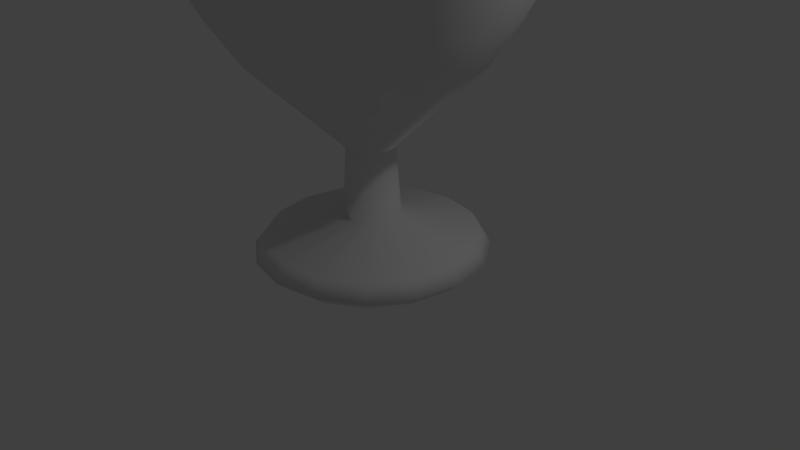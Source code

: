 # Source: graal.blend  (saved by Blender 2.70.0; exported with 4.5.12 LTS)
import bpy
from mathutils import Matrix  # noqa: F401  (used for matrix-valued properties, if any)

bpy.ops.wm.read_factory_settings(use_empty=True)
scene = bpy.context.scene
scene.name = 'Scene'

# ---- collections
col_collection_1 = bpy.data.collections.new('Collection 1'); scene.collection.children.link(col_collection_1)

# ---- world
world_world = bpy.data.worlds.new('World'); scene.world = world_world
world_world.color = (0.05088, 0.05088, 0.05088)
world_world.use_sun_shadow = False
world_world.sun_shadow_jitter_overblur = 0.0
world_world.cycles.sampling_method = 'MANUAL'
world_world.cycles.sample_map_resolution = 256

# ---- cameras
cam_camera = bpy.data.cameras.new('Camera')
cam_camera.clip_end = 100.0
cam_camera.lens = 35.0
cam_camera.sensor_width = 32.0
cam_camera.sensor_height = 18.0
cam_camera.ortho_scale = 7.314
cam_camera.dof.focus_distance = 0.0
cam_camera.dof.aperture_fstop = 128.0

# ---- lights
light_lamp = bpy.data.lights.new('Lamp', 'POINT')
light_lamp.transmission_factor = 0.0
light_lamp.cutoff_distance = 30.0
light_lamp.energy = 100.0
light_lamp.shadow_buffer_clip_start = 1.001
light_lamp.shadow_soft_size = 0.1
light_lamp.shadow_maximum_resolution = 0.006
light_lamp.use_absolute_resolution = True
light_lamp.cycles.use_multiple_importance_sampling = False

# ---- meshes
me_circle = bpy.data.meshes.new('Circle')
me_circle.from_pydata([(1.764e-08, 1.306, 0.0), (-0.4999, 1.207, 0.0), (-0.9237, 0.9237, 0.0), (-1.207, 0.4999, 0.0), (-1.306, -5.378e-08, 0.0), (-1.207, -0.4999, 0.0), (-0.9237, -0.9237, 0.0), (-0.4999, -1.207, 0.0), (-1.796e-07, -1.306, 0.0), (0.4999, -1.207, 0.0), (0.9237, -0.9237, 0.0), (1.207, -0.4999, 0.0), (1.306, 1.89e-08, 0.0), (1.207, 0.4999, 0.0), (0.9237, 0.9237, 0.0), (0.4999, 1.207, 0.0), (2.525e-08, 1.511, 0.1716), (-0.5781, 1.396, 0.1716), (-1.068, 1.068, 0.1716), (-1.396, 0.5781, 0.1716), (-1.511, -6.499e-08, 0.1716), (-1.396, -0.5781, 0.1716), (-1.068, -1.068, 0.1716), (-0.5781, -1.396, 0.1716), (-2.028e-07, -1.511, 0.1716), (0.5781, -1.396, 0.1716), (1.068, -1.068, 0.1716), (1.396, -0.5781, 0.1716), (1.511, 1.905e-08, 0.1716), (1.396, 0.5781, 0.1716), (1.068, 1.068, 0.1716), (0.5781, 1.396, 0.1716), (1.852e-08, 1.362, 0.3644), (-0.5212, 1.258, 0.3644), (-0.9631, 0.9631, 0.3644), (-1.258, 0.5212, 0.3644), (-1.362, -1.06e-07, 0.3644), (-1.258, -0.5212, 0.3644), (-0.9631, -0.9631, 0.3644), (-0.5212, -1.258, 0.3644), (-1.871e-07, -1.362, 0.3644), (0.5212, -1.258, 0.3644), (0.9631, -0.9631, 0.3644), (1.258, -0.5212, 0.3644), (1.362, -3.018e-08, 0.3644), (1.258, 0.5212, 0.3644), (0.9631, 0.9631, 0.3644), (0.5212, 1.258, 0.3644), (1.545e-07, 2.844, 7.441), (-1.088, 2.627, 7.441), (-2.011, 2.011, 7.441), (-2.627, 1.088, 7.441), (-2.844, -1.825e-07, 7.441), (-2.627, -1.088, 7.441), (-2.011, -2.011, 7.441), (-1.088, -2.627, 7.441), (-2.749e-07, -2.844, 7.441), (1.088, -2.627, 7.441), (2.011, -2.011, 7.441), (2.627, -1.088, 7.441), (2.844, -2.427e-08, 7.441), (2.627, 1.088, 7.441), (2.011, 2.011, 7.441), (1.088, 2.627, 7.441), (-0.3657, -5.758e-08, 0.6074), (-0.3378, -0.1399, 0.6074), (0.1399, 0.3378, 0.6074), (-6.425e-08, 0.3657, 0.6074), (-0.2586, 0.2586, 0.6074), (-0.3378, 0.1399, 0.6074), (0.3378, 0.1399, 0.6074), (0.2586, 0.2586, 0.6074), (-0.1399, 0.3378, 0.6074), (0.3378, -0.1399, 0.6074), (0.3657, -3.724e-08, 0.6074), (0.1399, -0.3378, 0.6074), (0.2586, -0.2586, 0.6074), (-0.1399, -0.3378, 0.6074), (-1.195e-07, -0.3657, 0.6074), (-0.2586, -0.2586, 0.6074), (-0.2829, -0.1172, 1.504), (-6.912e-08, 0.3062, 1.504), (-0.2829, 0.1172, 1.504), (0.2165, 0.2165, 1.504), (-0.1172, 0.2829, 1.504), (0.3062, -3.631e-08, 1.504), (0.2165, -0.2165, 1.504), (-1.154e-07, -0.3062, 1.504), (-0.2165, -0.2165, 1.504), (-0.3062, -5.335e-08, 1.504), (0.1172, 0.2829, 1.504), (-0.2165, 0.2165, 1.504), (0.2829, 0.1172, 1.504), (0.2829, -0.1172, 1.504), (0.1172, -0.2829, 1.504), (-0.1172, -0.2829, 1.504), (-1.338, -0.5542, 2.611), (1.114e-08, 1.448, 2.611), (-1.338, 0.5542, 2.611), (1.024, 1.024, 2.611), (-0.5542, 1.338, 2.611), (1.448, -2.878e-08, 2.611), (1.024, -1.024, 2.611), (-2.075e-07, -1.448, 2.611), (-1.024, -1.024, 2.611), (-1.448, -1.093e-07, 2.611), (0.5542, 1.338, 2.611), (-1.024, 1.024, 2.611), (1.338, 0.5542, 2.611), (1.338, -0.5542, 2.611), (0.5542, -1.338, 2.611), (-0.5542, -1.338, 2.611), (-2.021, -0.8371, 3.82), (6.22e-08, 2.187, 3.82), (-2.021, 0.8371, 3.82), (1.547, 1.547, 3.82), (-0.8371, 2.021, 3.82), (2.187, -1.884e-08, 3.82), (1.547, -1.547, 3.82), (-2.681e-07, -2.187, 3.82), (-1.547, -1.547, 3.82), (-2.187, -1.405e-07, 3.82), (0.8371, 2.021, 3.82), (-1.547, 1.547, 3.82), (2.021, 0.8371, 3.82), (2.021, -0.8371, 3.82), (0.8371, -2.021, 3.82), (-0.8371, -2.021, 3.82), (-2.613, -1.082, 5.631), (1.22e-07, 2.828, 5.631), (-2.613, 1.082, 5.631), (2.0, 2.0, 5.631), (-1.082, 2.613, 5.631), (2.828, -1.89e-08, 5.631), (2.0, -2.0, 5.631), (-3.051e-07, -2.828, 5.631), (-2.0, -2.0, 5.631), (-2.828, -1.763e-07, 5.631), (1.082, 2.613, 5.631), (-2.0, 2.0, 5.631), (2.613, 1.082, 5.631), (2.613, -1.082, 5.631), (1.082, -2.613, 5.631), (-1.082, -2.613, 5.631), (-2.398, -0.9933, 4.706), (9.694e-08, 2.595, 4.706), (-2.398, 0.9933, 4.706), (1.835, 1.835, 4.706), (-0.9933, 2.398, 4.706), (2.595, -1.857e-08, 4.706), (1.835, -1.835, 4.706), (-2.95e-07, -2.595, 4.706), (-1.835, -1.835, 4.706), (-2.595, -1.63e-07, 4.706), (0.9933, 2.398, 4.706), (-1.835, 1.835, 4.706), (2.398, 0.9933, 4.706), (2.398, -0.9933, 4.706), (0.9933, -2.398, 4.706), (-0.9933, -2.398, 4.706), (-1.687, -0.6988, 3.166), (4.251e-08, 1.826, 3.166), (-1.687, 0.6988, 3.166), (1.291, 1.291, 3.166), (-0.6988, 1.687, 3.166), (1.826, -2.762e-08, 3.166), (1.291, -1.291, 3.166), (-2.332e-07, -1.826, 3.166), (-1.291, -1.291, 3.166), (-1.826, -1.292e-07, 3.166), (0.6988, 1.687, 3.166), (-1.291, 1.291, 3.166), (1.687, 0.6988, 3.166), (1.687, -0.6988, 3.166), (0.6988, -1.687, 3.166), (-0.6988, -1.687, 3.166), (1.545e-07, 2.644, 7.443), (-1.012, 2.443, 7.443), (-1.87, 1.87, 7.443), (-2.443, 1.012, 7.443), (-2.644, -1.825e-07, 7.443), (-2.443, -1.012, 7.443), (-1.87, -1.87, 7.443), (-1.012, -2.443, 7.443), (-2.749e-07, -2.644, 7.443), (1.012, -2.443, 7.443), (1.87, -1.87, 7.443), (2.443, -1.012, 7.443), (2.644, -2.427e-08, 7.443), (2.443, 1.012, 7.443), (1.87, 1.87, 7.443), (1.012, 2.443, 7.443), (-9.825e-08, -2.794e-08, 1.579), (-1.195, -0.4952, 2.739), (1.114e-08, 1.294, 2.739), (-1.195, 0.4952, 2.739), (0.915, 0.915, 2.739), (-0.4952, 1.195, 2.739), (1.294, -2.878e-08, 2.739), (0.915, -0.915, 2.739), (-2.075e-07, -1.294, 2.739), (-0.915, -0.915, 2.739), (-1.294, -1.093e-07, 2.739), (0.4952, 1.196, 2.739), (-0.915, 0.915, 2.739), (1.195, 0.4952, 2.739), (1.195, -0.4952, 2.739), (0.4952, -1.195, 2.739), (-0.4952, -1.195, 2.739), (-1.851, -0.7668, 3.911), (6.22e-08, 2.004, 3.911), (-1.851, 0.7668, 3.911), (1.417, 1.417, 3.911), (-0.7668, 1.851, 3.911), (2.004, -1.884e-08, 3.911), (1.417, -1.417, 3.911), (-2.681e-07, -2.004, 3.911), (-1.417, -1.417, 3.911), (-2.004, -1.405e-07, 3.911), (0.7667, 1.851, 3.911), (-1.417, 1.417, 3.911), (1.851, 0.7668, 3.911), (1.851, -0.7668, 3.911), (0.7667, -1.851, 3.911), (-0.7668, -1.851, 3.911), (-2.43, -1.006, 5.656), (1.22e-07, 2.63, 5.656), (-2.43, 1.006, 5.656), (1.86, 1.86, 5.656), (-1.006, 2.43, 5.656), (2.63, -1.89e-08, 5.656), (1.86, -1.86, 5.656), (-3.051e-07, -2.63, 5.656), (-1.86, -1.86, 5.656), (-2.63, -1.763e-07, 5.656), (1.006, 2.43, 5.656), (-1.86, 1.86, 5.656), (2.43, 1.006, 5.656), (2.43, -1.006, 5.656), (1.006, -2.43, 5.656), (-1.006, -2.43, 5.656), (-2.225, -0.9216, 4.776), (9.694e-08, 2.408, 4.776), (-2.225, 0.9216, 4.776), (1.703, 1.703, 4.776), (-0.9216, 2.225, 4.776), (2.408, -1.857e-08, 4.776), (1.703, -1.703, 4.776), (-2.95e-07, -2.408, 4.776), (-1.703, -1.703, 4.776), (-2.408, -1.63e-07, 4.776), (0.9216, 2.225, 4.776), (-1.703, 1.703, 4.776), (2.225, 0.9216, 4.776), (2.225, -0.9216, 4.776), (0.9216, -2.225, 4.776), (-0.9216, -2.225, 4.776), (-1.526, -0.6321, 3.264), (4.251e-08, 1.652, 3.264), (-1.526, 0.6321, 3.264), (1.168, 1.168, 3.264), (-0.6321, 1.526, 3.264), (1.652, -2.762e-08, 3.264), (1.168, -1.168, 3.264), (-2.332e-07, -1.652, 3.264), (-1.168, -1.168, 3.264), (-1.652, -1.292e-07, 3.264), (0.6321, 1.526, 3.264), (-1.168, 1.168, 3.264), (1.526, 0.6321, 3.264), (1.526, -0.6321, 3.264), (0.6321, -1.526, 3.264), (-0.6321, -1.526, 3.264), (-2.621, -1.086, 6.674), (1.407e-07, 2.837, 6.674), (-2.621, 1.086, 6.674), (2.006, 2.006, 6.674), (-1.086, 2.621, 6.674), (2.837, -2.199e-08, 6.674), (2.006, -2.006, 6.674), (-2.877e-07, -2.837, 6.674), (-2.006, -2.006, 6.674), (-2.837, -1.799e-07, 6.674), (1.086, 2.621, 6.674), (-2.006, 2.006, 6.674), (2.621, 1.086, 6.674), (2.621, -1.086, 6.674), (1.086, -2.621, 6.674), (-1.086, -2.621, 6.674), (1.583e-07, 2.964, 7.458), (-1.134, 2.739, 7.458), (-2.096, 2.096, 7.458), (-2.739, 1.134, 7.458), (-2.964, -1.909e-07, 7.458), (-2.739, -1.134, 7.458), (-2.096, -2.096, 7.458), (-1.134, -2.739, 7.458), (-2.893e-07, -2.964, 7.458), (1.134, -2.739, 7.458), (2.096, -2.096, 7.458), (2.739, -1.134, 7.458), (2.964, -2.593e-08, 7.458), (2.739, 1.134, 7.458), (2.096, 2.096, 7.458), (1.134, 2.739, 7.458), (-2.732, -1.132, 6.658), (1.44e-07, 2.957, 6.658), (-2.732, 1.132, 6.658), (2.091, 2.091, 6.658), (-1.132, 2.732, 6.658), (2.957, -2.355e-08, 6.658), (2.091, -2.091, 6.658), (-3.026e-07, -2.957, 6.658), (-2.091, -2.091, 6.658), (-2.957, -1.881e-07, 6.658), (1.132, 2.732, 6.658), (-2.091, 2.091, 6.658), (2.732, 1.132, 6.658), (2.732, -1.132, 6.658), (1.132, -2.732, 6.658), (-1.132, -2.732, 6.658), (-3.19, -0.2486, 6.795), (-3.043, -0.9912, 6.795), (-3.047, -0.993, 7.32), (-3.195, -0.2486, 7.32), (-2.432, 2.08, 6.795), (-2.852, 1.451, 6.795), (-2.857, 1.452, 7.32), (-2.435, 2.083, 7.32), (-0.2486, 3.19, 6.795), (-0.9912, 3.043, 6.795), (-0.993, 3.047, 7.32), (-0.2486, 3.195, 7.32), (2.08, 2.432, 6.795), (1.451, 2.852, 6.795), (1.452, 2.857, 7.32), (2.083, 2.435, 7.32), (3.19, 0.2486, 6.795), (3.043, 0.9912, 6.795), (3.047, 0.993, 7.32), (3.195, 0.2486, 7.32), (2.432, -2.08, 6.795), (2.852, -1.451, 6.795), (2.857, -1.452, 7.32), (2.435, -2.083, 7.32), (0.2486, -3.19, 6.795), (0.9912, -3.043, 6.795), (0.993, -3.047, 7.32), (0.2486, -3.195, 7.32), (-2.08, -2.432, 6.795), (-1.451, -2.852, 6.795), (-1.452, -2.857, 7.32), (-2.083, -2.435, 7.32)], [], [(8, 9, 25, 24), (6, 7, 23, 22), (4, 5, 21, 20), (15, 0, 16, 31), (2, 3, 19, 18), (13, 14, 30, 29), (0, 1, 17, 16), (11, 12, 28, 27), (9, 10, 26, 25), (7, 8, 24, 23), (5, 6, 22, 21), (3, 4, 20, 19), (14, 15, 31, 30), (1, 2, 18, 17), (12, 13, 29, 28), (10, 11, 27, 26), (19, 20, 36, 35), (30, 31, 47, 46), (17, 18, 34, 33), (28, 29, 45, 44), (26, 27, 43, 42), (24, 25, 41, 40), (22, 23, 39, 38), (20, 21, 37, 36), (31, 16, 32, 47), (18, 19, 35, 34), (29, 30, 46, 45), (16, 17, 33, 32), (27, 28, 44, 43), (25, 26, 42, 41), (23, 24, 40, 39), (21, 22, 38, 37), (55, 54, 295, 296), (276, 283, 315, 308), (57, 56, 297, 298), (283, 274, 306, 315), (278, 285, 317, 310), (59, 58, 299, 300), (285, 276, 308, 317), (280, 287, 319, 312), (61, 60, 301, 302), (50, 49, 290, 291), (286, 278, 310, 318), (63, 62, 303, 304), (52, 51, 292, 293), (288, 280, 312, 320), (54, 53, 294, 295), (275, 282, 314, 307), (36, 37, 65, 64), (47, 32, 67, 66), (34, 35, 69, 68), (45, 46, 71, 70), (32, 33, 72, 67), (43, 44, 74, 73), (41, 42, 76, 75), (39, 40, 78, 77), (37, 38, 79, 65), (35, 36, 64, 69), (46, 47, 66, 71), (33, 34, 68, 72), (44, 45, 70, 74), (42, 43, 73, 76), (40, 41, 75, 78), (38, 39, 77, 79), (64, 65, 80, 89), (66, 67, 81, 90), (68, 69, 82, 91), (70, 71, 83, 92), (67, 72, 84, 81), (73, 74, 85, 93), (75, 76, 86, 94), (77, 78, 87, 95), (65, 79, 88, 80), (69, 64, 89, 82), (71, 66, 90, 83), (72, 68, 91, 84), (74, 70, 92, 85), (76, 73, 93, 86), (78, 75, 94, 87), (79, 77, 95, 88), (89, 80, 96, 105), (90, 81, 97, 106), (91, 82, 98, 107), (92, 83, 99, 108), (81, 84, 100, 97), (93, 85, 101, 109), (94, 86, 102, 110), (95, 87, 103, 111), (80, 88, 104, 96), (82, 89, 105, 98), (83, 90, 106, 99), (84, 91, 107, 100), (85, 92, 108, 101), (86, 93, 109, 102), (87, 94, 110, 103), (88, 95, 111, 104), (169, 160, 112, 121), (170, 161, 113, 122), (171, 162, 114, 123), (172, 163, 115, 124), (161, 164, 116, 113), (173, 165, 117, 125), (174, 166, 118, 126), (175, 167, 119, 127), (160, 168, 120, 112), (162, 169, 121, 114), (163, 170, 122, 115), (164, 171, 123, 116), (165, 172, 124, 117), (166, 173, 125, 118), (167, 174, 126, 119), (168, 175, 127, 120), (153, 144, 128, 137), (154, 145, 129, 138), (155, 146, 130, 139), (156, 147, 131, 140), (145, 148, 132, 129), (157, 149, 133, 141), (158, 150, 134, 142), (159, 151, 135, 143), (144, 152, 136, 128), (146, 153, 137, 130), (147, 154, 138, 131), (148, 155, 139, 132), (149, 156, 140, 133), (150, 157, 141, 134), (151, 158, 142, 135), (152, 159, 143, 136), (121, 112, 144, 153), (122, 113, 145, 154), (123, 114, 146, 155), (124, 115, 147, 156), (113, 116, 148, 145), (125, 117, 149, 157), (126, 118, 150, 158), (127, 119, 151, 159), (112, 120, 152, 144), (114, 121, 153, 146), (115, 122, 154, 147), (116, 123, 155, 148), (117, 124, 156, 149), (118, 125, 157, 150), (119, 126, 158, 151), (120, 127, 159, 152), (105, 96, 160, 169), (106, 97, 161, 170), (107, 98, 162, 171), (108, 99, 163, 172), (97, 100, 164, 161), (109, 101, 165, 173), (110, 102, 166, 174), (111, 103, 167, 175), (96, 104, 168, 160), (98, 105, 169, 162), (99, 106, 170, 163), (100, 107, 171, 164), (101, 108, 172, 165), (102, 109, 173, 166), (103, 110, 174, 167), (104, 111, 175, 168), (180, 181, 225, 234), (191, 176, 226, 235), (178, 179, 227, 236), (189, 190, 228, 237), (176, 177, 229, 226), (187, 188, 230, 238), (185, 186, 231, 239), (183, 184, 232, 240), (181, 182, 233, 225), (179, 180, 234, 227), (190, 191, 235, 228), (177, 178, 236, 229), (188, 189, 237, 230), (186, 187, 238, 231), (184, 185, 239, 232), (182, 183, 240, 233), (218, 209, 257, 266), (219, 210, 258, 267), (220, 211, 259, 268), (221, 212, 260, 269), (210, 213, 261, 258), (222, 214, 262, 270), (223, 215, 263, 271), (224, 216, 264, 272), (209, 217, 265, 257), (211, 218, 266, 259), (212, 219, 267, 260), (213, 220, 268, 261), (214, 221, 269, 262), (215, 222, 270, 263), (216, 223, 271, 264), (217, 224, 272, 265), (234, 225, 241, 250), (235, 226, 242, 251), (236, 227, 243, 252), (237, 228, 244, 253), (226, 229, 245, 242), (238, 230, 246, 254), (239, 231, 247, 255), (240, 232, 248, 256), (225, 233, 249, 241), (227, 234, 250, 243), (228, 235, 251, 244), (229, 236, 252, 245), (230, 237, 253, 246), (231, 238, 254, 247), (232, 239, 255, 248), (233, 240, 256, 249), (250, 241, 209, 218), (251, 242, 210, 219), (252, 243, 211, 220), (253, 244, 212, 221), (242, 245, 213, 210), (254, 246, 214, 222), (255, 247, 215, 223), (256, 248, 216, 224), (241, 249, 217, 209), (243, 250, 218, 211), (244, 251, 219, 212), (245, 252, 220, 213), (246, 253, 221, 214), (247, 254, 222, 215), (248, 255, 223, 216), (249, 256, 224, 217), (266, 257, 193, 202), (267, 258, 194, 203), (268, 259, 195, 204), (269, 260, 196, 205), (258, 261, 197, 194), (270, 262, 198, 206), (271, 263, 199, 207), (272, 264, 200, 208), (257, 265, 201, 193), (259, 266, 202, 195), (260, 267, 203, 196), (261, 268, 204, 197), (262, 269, 205, 198), (263, 270, 206, 199), (264, 271, 207, 200), (265, 272, 208, 201), (48, 49, 177, 176), (49, 50, 178, 177), (50, 51, 179, 178), (51, 52, 180, 179), (52, 53, 181, 180), (53, 54, 182, 181), (54, 55, 183, 182), (55, 56, 184, 183), (56, 57, 185, 184), (57, 58, 186, 185), (58, 59, 187, 186), (59, 60, 188, 187), (60, 61, 189, 188), (61, 62, 190, 189), (62, 63, 191, 190), (63, 48, 176, 191), (1, 0, 15, 14, 13, 12, 11, 10, 9, 8, 7, 6, 5, 4, 3, 2), (202, 193, 192), (203, 194, 192), (204, 195, 192), (205, 196, 192), (194, 197, 192), (206, 198, 192), (207, 199, 192), (208, 200, 192), (193, 201, 192), (195, 202, 192), (196, 203, 192), (197, 204, 192), (198, 205, 192), (199, 206, 192), (200, 207, 192), (201, 208, 192), (137, 128, 273, 282), (138, 129, 274, 283), (139, 130, 275, 284), (140, 131, 276, 285), (129, 132, 277, 274), (141, 133, 278, 286), (142, 134, 279, 287), (143, 135, 280, 288), (128, 136, 281, 273), (130, 137, 282, 275), (131, 138, 283, 276), (132, 139, 284, 277), (133, 140, 285, 278), (134, 141, 286, 279), (135, 142, 287, 280), (136, 143, 288, 281), (315, 306, 289, 304), (317, 308, 303, 302), (318, 310, 301, 300), (319, 311, 299, 298), (320, 312, 297, 296), (305, 313, 295, 294), (307, 314, 293, 292), (309, 316, 291, 290), (273, 281, 313, 305), (53, 52, 293, 294), (48, 63, 304, 289), (287, 279, 311, 319), (51, 50, 291, 292), (62, 61, 302, 303), (281, 288, 320, 313), (274, 277, 309, 306), (49, 48, 289, 290), (60, 59, 300, 301), (279, 286, 318, 311), (284, 275, 307, 316), (58, 57, 298, 299), (277, 284, 316, 309), (282, 273, 305, 314), (56, 55, 296, 297), (321, 322, 323, 324), (305, 322, 321, 314), (294, 323, 322, 305), (293, 324, 323, 294), (314, 321, 324, 293), (325, 326, 327, 328), (307, 326, 325, 316), (292, 327, 326, 307), (291, 328, 327, 292), (316, 325, 328, 291), (329, 330, 331, 332), (309, 330, 329, 306), (290, 331, 330, 309), (289, 332, 331, 290), (306, 329, 332, 289), (333, 334, 335, 336), (315, 334, 333, 308), (304, 335, 334, 315), (303, 336, 335, 304), (308, 333, 336, 303), (337, 338, 339, 340), (317, 338, 337, 310), (302, 339, 338, 317), (301, 340, 339, 302), (310, 337, 340, 301), (341, 342, 343, 344), (318, 342, 341, 311), (300, 343, 342, 318), (299, 344, 343, 300), (311, 341, 344, 299), (345, 346, 347, 348), (319, 346, 345, 312), (298, 347, 346, 319), (297, 348, 347, 298), (312, 345, 348, 297), (349, 350, 351, 352), (320, 350, 349, 313), (296, 351, 350, 320), (295, 352, 351, 296), (313, 349, 352, 295)])
me_circle.polygons.foreach_set('use_smooth', [True] * 353)
_uv = me_circle.uv_layers.new(name='UVMap')
_uv.uv.foreach_set('vector', [0.1411, 0.05886, 0.1669, 0.04208, 0.1747, 0.05356, 0.1478, 0.07353, 0.428, 0.02564, 0.4467, 0.03626, 0.4408, 0.04568, 0.4232, 0.03474, 0.3911, 0.01116, 0.4094, 0.01738, 0.4058, 0.0264, 0.3884, 0.02012, 0.2991, 0.0001395, 0.3181, 0.0001394, 0.3179, 0.009394, 0.2995, 0.009672, 0.3548, 0.003338, 0.3729, 0.006588, 0.371, 0.01552, 0.3535, 0.0123, 0.2588, 0.004148, 0.2794, 0.001373, 0.2806, 0.01127, 0.2608, 0.01448, 0.3181, 0.0001394, 0.3366, 0.001216, 0.3359, 0.01028, 0.3179, 0.009394, 0.2143, 0.01648, 0.2371, 0.008957, 0.2404, 0.01973, 0.2191, 0.02761, 0.1669, 0.04208, 0.1908, 0.02744, 0.1973, 0.03875, 0.1747, 0.05356, 0.4467, 0.03626, 0.4665, 0.04893, 0.4608, 0.06047, 0.4408, 0.04568, 0.4094, 0.01738, 0.428, 0.02564, 0.4232, 0.03474, 0.4058, 0.0264, 0.3729, 0.006588, 0.3911, 0.01116, 0.3884, 0.02012, 0.371, 0.01552, 0.2794, 0.001373, 0.2991, 0.0001395, 0.2995, 0.009672, 0.2806, 0.01127, 0.3366, 0.001216, 0.3548, 0.003338, 0.3535, 0.0123, 0.3359, 0.01028, 0.2371, 0.008957, 0.2588, 0.004148, 0.2608, 0.01448, 0.2404, 0.01973, 0.1908, 0.02744, 0.2143, 0.01648, 0.2191, 0.02761, 0.1973, 0.03875, 0.371, 0.01552, 0.3884, 0.02012, 0.3861, 0.02781, 0.3694, 0.02325, 0.2806, 0.01127, 0.2995, 0.009672, 0.3001, 0.01792, 0.2818, 0.01977, 0.3359, 0.01028, 0.3535, 0.0123, 0.3525, 0.02009, 0.3354, 0.01817, 0.2404, 0.01973, 0.2608, 0.01448, 0.2629, 0.02325, 0.2435, 0.02875, 0.1973, 0.03875, 0.2191, 0.02761, 0.2236, 0.03682, 0.2033, 0.04807, 0.1478, 0.07353, 0.1747, 0.05356, 0.1826, 0.06335, 0.1588, 0.08526, 0.4232, 0.03474, 0.4408, 0.04568, 0.4355, 0.05325, 0.4191, 0.04237, 0.3884, 0.02012, 0.4058, 0.0264, 0.4026, 0.03406, 0.3861, 0.02781, 0.2995, 0.009672, 0.3179, 0.009394, 0.318, 0.01744, 0.3001, 0.01792, 0.3535, 0.0123, 0.371, 0.01552, 0.3694, 0.02325, 0.3525, 0.02009, 0.2608, 0.01448, 0.2806, 0.01127, 0.2818, 0.01977, 0.2629, 0.02325, 0.3179, 0.009394, 0.3359, 0.01028, 0.3354, 0.01817, 0.318, 0.01744, 0.2191, 0.02761, 0.2404, 0.01973, 0.2435, 0.02875, 0.2236, 0.03682, 0.1747, 0.05356, 0.1973, 0.03875, 0.2033, 0.04807, 0.1826, 0.06335, 0.4408, 0.04568, 0.4608, 0.06047, 0.4529, 0.06815, 0.4355, 0.05325, 0.4058, 0.0264, 0.4232, 0.03474, 0.4191, 0.04237, 0.4026, 0.03406, 0.631, 0.4613, 0.5872, 0.4751, 0.5858, 0.4705, 0.6297, 0.4564, 0.2583, 0.4787, 0.2957, 0.4827, 0.2954, 0.4866, 0.2578, 0.4826, 0.04661, 0.4599, 0.0007267, 0.4476, 0.001094, 0.4425, 0.04806, 0.4554, 0.2957, 0.4827, 0.3351, 0.4838, 0.3351, 0.4877, 0.2954, 0.4866, 0.1822, 0.4627, 0.2194, 0.4721, 0.2186, 0.4759, 0.1811, 0.4666, 0.1297, 0.4884, 0.08943, 0.4749, 0.09097, 0.4707, 0.131, 0.4842, 0.2194, 0.4721, 0.2583, 0.4787, 0.2578, 0.4826, 0.2186, 0.4759, 0.01907, 0.3987, 0.06195, 0.4191, 0.05997, 0.4235, 0.01614, 0.4027, 0.2115, 0.51, 0.1714, 0.5007, 0.1725, 0.4965, 0.2123, 0.5058, 0.4176, 0.5163, 0.3757, 0.5209, 0.3754, 0.5166, 0.4171, 0.512, 0.143, 0.4505, 0.1822, 0.4627, 0.1811, 0.4666, 0.1416, 0.4544, 0.2927, 0.521, 0.2527, 0.5166, 0.2534, 0.5124, 0.293, 0.5167, 0.5017, 0.5003, 0.4586, 0.5099, 0.4578, 0.5055, 0.5006, 0.4958, 0.6175, 0.4171, 0.6665, 0.3991, 0.6694, 0.4039, 0.6192, 0.4219, 0.5872, 0.4751, 0.5437, 0.4887, 0.5424, 0.4843, 0.5858, 0.4705, 0.451, 0.4705, 0.4916, 0.4603, 0.4928, 0.4643, 0.4518, 0.4746, 0.3861, 0.02781, 0.4026, 0.03406, 0.3766, 0.09555, 0.365, 0.09478, 0.3001, 0.01792, 0.318, 0.01744, 0.3155, 0.09666, 0.3027, 0.09824, 0.3525, 0.02009, 0.3694, 0.02325, 0.3531, 0.09455, 0.3408, 0.09481, 0.2629, 0.02325, 0.2818, 0.01977, 0.29, 0.1003, 0.2774, 0.1028, 0.318, 0.01744, 0.3354, 0.01817, 0.3282, 0.09552, 0.3155, 0.09666, 0.2236, 0.03682, 0.2435, 0.02875, 0.2652, 0.1059, 0.2534, 0.1096, 0.1826, 0.06335, 0.2033, 0.04807, 0.2424, 0.1139, 0.2323, 0.1189, 0.4355, 0.05325, 0.4529, 0.06815, 0.4072, 0.1028, 0.3979, 0.09926, 0.4026, 0.03406, 0.4191, 0.04237, 0.3876, 0.09698, 0.3766, 0.09555, 0.3694, 0.02325, 0.3861, 0.02781, 0.365, 0.09478, 0.3531, 0.09455, 0.2818, 0.01977, 0.3001, 0.01792, 0.3027, 0.09824, 0.29, 0.1003, 0.3354, 0.01817, 0.3525, 0.02009, 0.3408, 0.09481, 0.3282, 0.09552, 0.2435, 0.02875, 0.2629, 0.02325, 0.2774, 0.1028, 0.2652, 0.1059, 0.2033, 0.04807, 0.2236, 0.03682, 0.2534, 0.1096, 0.2424, 0.1139, 0.1588, 0.08526, 0.1826, 0.06335, 0.2323, 0.1189, 0.2232, 0.1246, 0.4191, 0.04237, 0.4355, 0.05325, 0.3979, 0.09926, 0.3876, 0.09698, 0.365, 0.09478, 0.3766, 0.09555, 0.382, 0.1739, 0.3715, 0.1774, 0.3027, 0.09824, 0.3155, 0.09666, 0.3255, 0.1874, 0.3135, 0.1889, 0.3408, 0.09481, 0.3531, 0.09455, 0.3605, 0.1805, 0.3491, 0.1832, 0.2774, 0.1028, 0.29, 0.1003, 0.3016, 0.1899, 0.2898, 0.1904, 0.3155, 0.09666, 0.3282, 0.09552, 0.3374, 0.1855, 0.3255, 0.1874, 0.2534, 0.1096, 0.2652, 0.1059, 0.2782, 0.1904, 0.2669, 0.1898, 0.2323, 0.1189, 0.2424, 0.1139, 0.2562, 0.1885, 0.2461, 0.1865, 0.3979, 0.09926, 0.4072, 0.1028, 0.4094, 0.1607, 0.4009, 0.1656, 0.3766, 0.09555, 0.3876, 0.09698, 0.3919, 0.17, 0.382, 0.1739, 0.3531, 0.09455, 0.365, 0.09478, 0.3715, 0.1774, 0.3605, 0.1805, 0.29, 0.1003, 0.3027, 0.09824, 0.3135, 0.1889, 0.3016, 0.1899, 0.3282, 0.09552, 0.3408, 0.09481, 0.3491, 0.1832, 0.3374, 0.1855, 0.2652, 0.1059, 0.2774, 0.1028, 0.2898, 0.1904, 0.2782, 0.1904, 0.2424, 0.1139, 0.2534, 0.1096, 0.2669, 0.1898, 0.2562, 0.1885, 0.2232, 0.1246, 0.2323, 0.1189, 0.2461, 0.1865, 0.2368, 0.1835, 0.3876, 0.09698, 0.3979, 0.09926, 0.4009, 0.1656, 0.3919, 0.17, 0.3715, 0.1774, 0.382, 0.1739, 0.4525, 0.2864, 0.429, 0.301, 0.3135, 0.1889, 0.3255, 0.1874, 0.3311, 0.3278, 0.3064, 0.3277, 0.3491, 0.1832, 0.3605, 0.1805, 0.4049, 0.3121, 0.3805, 0.3201, 0.2898, 0.1904, 0.3016, 0.1899, 0.282, 0.325, 0.258, 0.3197, 0.3255, 0.1874, 0.3374, 0.1855, 0.3558, 0.3253, 0.3311, 0.3278, 0.2669, 0.1898, 0.2782, 0.1904, 0.2346, 0.3117, 0.212, 0.3009, 0.2461, 0.1865, 0.2562, 0.1885, 0.1904, 0.2869, 0.1703, 0.2691, 0.4009, 0.1656, 0.4094, 0.1607, 0.5188, 0.2128, 0.4974, 0.2439, 0.382, 0.1739, 0.3919, 0.17, 0.4753, 0.2677, 0.4525, 0.2864, 0.3605, 0.1805, 0.3715, 0.1774, 0.429, 0.301, 0.4049, 0.3121, 0.3016, 0.1899, 0.3135, 0.1889, 0.3064, 0.3277, 0.282, 0.325, 0.3374, 0.1855, 0.3491, 0.1832, 0.3805, 0.3201, 0.3558, 0.3253, 0.2782, 0.1904, 0.2898, 0.1904, 0.258, 0.3197, 0.2346, 0.3117, 0.2562, 0.1885, 0.2669, 0.1898, 0.212, 0.3009, 0.1904, 0.2869, 0.2368, 0.1835, 0.2461, 0.1865, 0.1703, 0.2691, 0.1516, 0.2478, 0.3919, 0.17, 0.4009, 0.1656, 0.4974, 0.2439, 0.4753, 0.2677, 0.4429, 0.3286, 0.4706, 0.3135, 0.4871, 0.3418, 0.4557, 0.3568, 0.3046, 0.3555, 0.3321, 0.3559, 0.333, 0.3838, 0.3027, 0.3833, 0.3875, 0.3482, 0.4152, 0.34, 0.4247, 0.3682, 0.3939, 0.3764, 0.2503, 0.3466, 0.2773, 0.3525, 0.2727, 0.3799, 0.243, 0.3737, 0.3321, 0.3559, 0.3598, 0.3534, 0.3634, 0.3815, 0.333, 0.3838, 0.1978, 0.3261, 0.2238, 0.3379, 0.2135, 0.3646, 0.1843, 0.3521, 0.1483, 0.2912, 0.1725, 0.3107, 0.1553, 0.336, 0.1268, 0.3156, 0.5262, 0.2693, 0.5542, 0.2378, 0.5872, 0.2674, 0.5524, 0.2984, 0.4706, 0.3135, 0.4983, 0.294, 0.5192, 0.3226, 0.4871, 0.3418, 0.4152, 0.34, 0.4429, 0.3286, 0.4557, 0.3568, 0.4247, 0.3682, 0.2773, 0.3525, 0.3046, 0.3555, 0.3027, 0.3833, 0.2727, 0.3799, 0.3598, 0.3534, 0.3875, 0.3482, 0.3939, 0.3764, 0.3634, 0.3815, 0.2238, 0.3379, 0.2503, 0.3466, 0.243, 0.3737, 0.2135, 0.3646, 0.1725, 0.3107, 0.1978, 0.3261, 0.1843, 0.3521, 0.1553, 0.336, 0.1257, 0.2671, 0.1483, 0.2912, 0.1268, 0.3156, 0.09911, 0.2894, 0.4983, 0.294, 0.5262, 0.2693, 0.5524, 0.2984, 0.5192, 0.3226, 0.4694, 0.3914, 0.5046, 0.3771, 0.5187, 0.4105, 0.4808, 0.4239, 0.3006, 0.4166, 0.3338, 0.4173, 0.3347, 0.4487, 0.2987, 0.4477, 0.4009, 0.4103, 0.4349, 0.4024, 0.4434, 0.4344, 0.4069, 0.442, 0.2347, 0.4066, 0.2676, 0.413, 0.2633, 0.444, 0.2276, 0.4374, 0.3338, 0.4173, 0.3672, 0.4152, 0.3705, 0.4467, 0.3347, 0.4487, 0.1691, 0.3845, 0.202, 0.3971, 0.1924, 0.428, 0.1565, 0.4155, 0.1023, 0.3476, 0.1361, 0.3683, 0.1202, 0.4, 0.08207, 0.3804, 0.5799, 0.3368, 0.6223, 0.3087, 0.6478, 0.3516, 0.6007, 0.3746, 0.5046, 0.3771, 0.5412, 0.3591, 0.5586, 0.394, 0.5187, 0.4105, 0.4349, 0.4024, 0.4694, 0.3914, 0.4808, 0.4239, 0.4434, 0.4344, 0.2676, 0.413, 0.3006, 0.4166, 0.2987, 0.4477, 0.2633, 0.444, 0.3672, 0.4152, 0.4009, 0.4103, 0.4069, 0.442, 0.3705, 0.4467, 0.202, 0.3971, 0.2347, 0.4066, 0.2276, 0.4374, 0.1924, 0.428, 0.1361, 0.3683, 0.1691, 0.3845, 0.1565, 0.4155, 0.1202, 0.4, 0.06753, 0.3208, 0.1023, 0.3476, 0.08207, 0.3804, 0.04119, 0.3559, 0.5412, 0.3591, 0.5799, 0.3368, 0.6007, 0.3746, 0.5586, 0.394, 0.4557, 0.3568, 0.4871, 0.3418, 0.5046, 0.3771, 0.4694, 0.3914, 0.3027, 0.3833, 0.333, 0.3838, 0.3338, 0.4173, 0.3006, 0.4166, 0.3939, 0.3764, 0.4247, 0.3682, 0.4349, 0.4024, 0.4009, 0.4103, 0.243, 0.3737, 0.2727, 0.3799, 0.2676, 0.413, 0.2347, 0.4066, 0.333, 0.3838, 0.3634, 0.3815, 0.3672, 0.4152, 0.3338, 0.4173, 0.1843, 0.3521, 0.2135, 0.3646, 0.202, 0.3971, 0.1691, 0.3845, 0.1268, 0.3156, 0.1553, 0.336, 0.1361, 0.3683, 0.1023, 0.3476, 0.5524, 0.2984, 0.5872, 0.2674, 0.6223, 0.3087, 0.5799, 0.3368, 0.4871, 0.3418, 0.5192, 0.3226, 0.5412, 0.3591, 0.5046, 0.3771, 0.4247, 0.3682, 0.4557, 0.3568, 0.4694, 0.3914, 0.4349, 0.4024, 0.2727, 0.3799, 0.3027, 0.3833, 0.3006, 0.4166, 0.2676, 0.413, 0.3634, 0.3815, 0.3939, 0.3764, 0.4009, 0.4103, 0.3672, 0.4152, 0.2135, 0.3646, 0.243, 0.3737, 0.2347, 0.4066, 0.202, 0.3971, 0.1553, 0.336, 0.1843, 0.3521, 0.1691, 0.3845, 0.1361, 0.3683, 0.09911, 0.2894, 0.1268, 0.3156, 0.1023, 0.3476, 0.06753, 0.3208, 0.5192, 0.3226, 0.5524, 0.2984, 0.5799, 0.3368, 0.5412, 0.3591, 0.429, 0.301, 0.4525, 0.2864, 0.4706, 0.3135, 0.4429, 0.3286, 0.3064, 0.3277, 0.3311, 0.3278, 0.3321, 0.3559, 0.3046, 0.3555, 0.3805, 0.3201, 0.4049, 0.3121, 0.4152, 0.34, 0.3875, 0.3482, 0.258, 0.3197, 0.282, 0.325, 0.2773, 0.3525, 0.2503, 0.3466, 0.3311, 0.3278, 0.3558, 0.3253, 0.3598, 0.3534, 0.3321, 0.3559, 0.212, 0.3009, 0.2346, 0.3117, 0.2238, 0.3379, 0.1978, 0.3261, 0.1703, 0.2691, 0.1904, 0.2869, 0.1725, 0.3107, 0.1483, 0.2912, 0.4974, 0.2439, 0.5188, 0.2128, 0.5542, 0.2378, 0.5262, 0.2693, 0.4525, 0.2864, 0.4753, 0.2677, 0.4983, 0.294, 0.4706, 0.3135, 0.4049, 0.3121, 0.429, 0.301, 0.4429, 0.3286, 0.4152, 0.34, 0.282, 0.325, 0.3064, 0.3277, 0.3046, 0.3555, 0.2773, 0.3525, 0.3558, 0.3253, 0.3805, 0.3201, 0.3875, 0.3482, 0.3598, 0.3534, 0.2346, 0.3117, 0.258, 0.3197, 0.2503, 0.3466, 0.2238, 0.3379, 0.1904, 0.2869, 0.212, 0.3009, 0.1978, 0.3261, 0.1725, 0.3107, 0.1516, 0.2478, 0.1703, 0.2691, 0.1483, 0.2912, 0.1257, 0.2671, 0.4753, 0.2677, 0.4974, 0.2439, 0.5262, 0.2693, 0.4983, 0.294, 0.9358, 0.5197, 0.8968, 0.564, 0.8334, 0.4976, 0.8648, 0.4658, 0.9906, 0.2524, 0.9999, 0.3064, 0.9175, 0.3119, 0.9118, 0.2723, 0.9878, 0.4173, 0.9665, 0.4704, 0.8892, 0.4303, 0.9063, 0.3921, 0.9474, 0.1536, 0.9722, 0.2019, 0.8989, 0.2343, 0.8786, 0.1998, 0.9999, 0.3064, 0.9991, 0.362, 0.9157, 0.3522, 0.9175, 0.3119, 0.8727, 0.07679, 0.9125, 0.1119, 0.8532, 0.1684, 0.8222, 0.141, 0.7842, 0.02263, 0.8294, 0.04747, 0.7862, 0.1175, 0.7456, 0.09738, 0.8002, 0.6359, 0.7456, 0.6651, 0.6975, 0.5699, 0.7506, 0.5491, 0.8968, 0.564, 0.8511, 0.6026, 0.7953, 0.5254, 0.8334, 0.4976, 0.9665, 0.4704, 0.9358, 0.5197, 0.8648, 0.4658, 0.8892, 0.4303, 0.9722, 0.2019, 0.9906, 0.2524, 0.9118, 0.2723, 0.8989, 0.2343, 0.9991, 0.362, 0.9878, 0.4173, 0.9063, 0.3921, 0.9157, 0.3522, 0.9125, 0.1119, 0.9474, 0.1536, 0.8786, 0.1998, 0.8532, 0.1684, 0.8294, 0.04747, 0.8727, 0.07679, 0.8222, 0.141, 0.7862, 0.1175, 0.7386, 0.0001394, 0.7842, 0.02263, 0.7456, 0.09738, 0.6998, 0.07922, 0.8511, 0.6026, 0.8002, 0.6359, 0.7506, 0.5491, 0.7953, 0.5254, 0.8092, 0.4166, 0.7852, 0.4359, 0.7699, 0.4108, 0.7901, 0.3963, 0.8465, 0.2884, 0.8502, 0.3152, 0.8251, 0.316, 0.8222, 0.2945, 0.8408, 0.3687, 0.8278, 0.3939, 0.8057, 0.3789, 0.8169, 0.359, 0.8233, 0.2395, 0.8374, 0.263, 0.8146, 0.2739, 0.8028, 0.2551, 0.8502, 0.3152, 0.8483, 0.3423, 0.8234, 0.3377, 0.8251, 0.316, 0.7807, 0.201, 0.8043, 0.2186, 0.7869, 0.2388, 0.7669, 0.2256, 0.7198, 0.1782, 0.7529, 0.1875, 0.7429, 0.2162, 0.7155, 0.2117, 0.7212, 0.4614, 0.6808, 0.4647, 0.6846, 0.4245, 0.7167, 0.4262, 0.7852, 0.4359, 0.7562, 0.4511, 0.7452, 0.4213, 0.7699, 0.4108, 0.8278, 0.3939, 0.8092, 0.4166, 0.7901, 0.3963, 0.8057, 0.3789, 0.8374, 0.263, 0.8465, 0.2884, 0.8222, 0.2945, 0.8146, 0.2739, 0.8483, 0.3423, 0.8408, 0.3687, 0.8169, 0.359, 0.8234, 0.3377, 0.8043, 0.2186, 0.8233, 0.2395, 0.8028, 0.2551, 0.7869, 0.2388, 0.7529, 0.1875, 0.7807, 0.201, 0.7669, 0.2256, 0.7429, 0.2162, 0.6808, 0.1746, 0.7198, 0.1782, 0.7155, 0.2117, 0.6844, 0.2135, 0.7562, 0.4511, 0.7212, 0.4614, 0.7167, 0.4262, 0.7452, 0.4213, 0.8648, 0.4658, 0.8334, 0.4976, 0.8082, 0.4676, 0.8362, 0.4418, 0.9118, 0.2723, 0.9175, 0.3119, 0.8836, 0.3138, 0.879, 0.2806, 0.9063, 0.3921, 0.8892, 0.4303, 0.8579, 0.4126, 0.8731, 0.3809, 0.8786, 0.1998, 0.8989, 0.2343, 0.8679, 0.2488, 0.8509, 0.2194, 0.9175, 0.3119, 0.9157, 0.3522, 0.8817, 0.3476, 0.8836, 0.3138, 0.8222, 0.141, 0.8532, 0.1684, 0.8285, 0.1931, 0.8011, 0.1703, 0.7456, 0.09738, 0.7862, 0.1175, 0.7684, 0.1512, 0.7308, 0.1359, 0.7506, 0.5491, 0.6975, 0.5699, 0.6844, 0.5185, 0.7334, 0.5065, 0.8334, 0.4976, 0.7953, 0.5254, 0.7739, 0.4894, 0.8082, 0.4676, 0.8892, 0.4303, 0.8648, 0.4658, 0.8362, 0.4418, 0.8579, 0.4126, 0.8989, 0.2343, 0.9118, 0.2723, 0.879, 0.2806, 0.8679, 0.2488, 0.9157, 0.3522, 0.9063, 0.3921, 0.8731, 0.3809, 0.8817, 0.3476, 0.8532, 0.1684, 0.8786, 0.1998, 0.8509, 0.2194, 0.8285, 0.1931, 0.7862, 0.1175, 0.8222, 0.141, 0.8011, 0.1703, 0.7684, 0.1512, 0.6998, 0.07922, 0.7456, 0.09738, 0.7308, 0.1359, 0.6865, 0.1242, 0.7953, 0.5254, 0.7506, 0.5491, 0.7334, 0.5065, 0.7739, 0.4894, 0.8362, 0.4418, 0.8082, 0.4676, 0.7852, 0.4359, 0.8092, 0.4166, 0.879, 0.2806, 0.8836, 0.3138, 0.8502, 0.3152, 0.8465, 0.2884, 0.8731, 0.3809, 0.8579, 0.4126, 0.8278, 0.3939, 0.8408, 0.3687, 0.8509, 0.2194, 0.8679, 0.2488, 0.8374, 0.263, 0.8233, 0.2395, 0.8836, 0.3138, 0.8817, 0.3476, 0.8483, 0.3423, 0.8502, 0.3152, 0.8011, 0.1703, 0.8285, 0.1931, 0.8043, 0.2186, 0.7807, 0.201, 0.7308, 0.1359, 0.7684, 0.1512, 0.7529, 0.1875, 0.7198, 0.1782, 0.7334, 0.5065, 0.6844, 0.5185, 0.6808, 0.4647, 0.7212, 0.4614, 0.8082, 0.4676, 0.7739, 0.4894, 0.7562, 0.4511, 0.7852, 0.4359, 0.8579, 0.4126, 0.8362, 0.4418, 0.8092, 0.4166, 0.8278, 0.3939, 0.8679, 0.2488, 0.879, 0.2806, 0.8465, 0.2884, 0.8374, 0.263, 0.8817, 0.3476, 0.8731, 0.3809, 0.8408, 0.3687, 0.8483, 0.3423, 0.8285, 0.1931, 0.8509, 0.2194, 0.8233, 0.2395, 0.8043, 0.2186, 0.7684, 0.1512, 0.8011, 0.1703, 0.7807, 0.201, 0.7529, 0.1875, 0.6865, 0.1242, 0.7308, 0.1359, 0.7198, 0.1782, 0.6808, 0.1746, 0.7739, 0.4894, 0.7334, 0.5065, 0.7212, 0.4614, 0.7562, 0.4511, 0.7901, 0.3963, 0.7699, 0.4108, 0.7583, 0.3887, 0.7747, 0.3785, 0.8222, 0.2945, 0.8251, 0.316, 0.8038, 0.3166, 0.8014, 0.2996, 0.8169, 0.359, 0.8057, 0.3789, 0.7876, 0.3653, 0.7968, 0.3501, 0.8028, 0.2551, 0.8146, 0.2739, 0.7953, 0.2836, 0.7856, 0.2691, 0.8251, 0.316, 0.8234, 0.3377, 0.8022, 0.3336, 0.8038, 0.3166, 0.7669, 0.2256, 0.7869, 0.2388, 0.7725, 0.2567, 0.7564, 0.2473, 0.7155, 0.2117, 0.7429, 0.2162, 0.7374, 0.2416, 0.7157, 0.2406, 0.7167, 0.4262, 0.6846, 0.4245, 0.6924, 0.3917, 0.7167, 0.3965, 0.7699, 0.4108, 0.7452, 0.4213, 0.7389, 0.3949, 0.7583, 0.3887, 0.8057, 0.3789, 0.7901, 0.3963, 0.7747, 0.3785, 0.7876, 0.3653, 0.8146, 0.2739, 0.8222, 0.2945, 0.8014, 0.2996, 0.7953, 0.2836, 0.8234, 0.3377, 0.8169, 0.359, 0.7968, 0.3501, 0.8022, 0.3336, 0.7869, 0.2388, 0.8028, 0.2551, 0.7856, 0.2691, 0.7725, 0.2567, 0.7429, 0.2162, 0.7669, 0.2256, 0.7564, 0.2473, 0.7374, 0.2416, 0.6844, 0.2135, 0.7155, 0.2117, 0.7157, 0.2406, 0.692, 0.2455, 0.7452, 0.4213, 0.7167, 0.4262, 0.7167, 0.3965, 0.7389, 0.3949, 0.3348, 0.5224, 0.3757, 0.5209, 0.3762, 0.5286, 0.3348, 0.5302, 0.3757, 0.5209, 0.4176, 0.5163, 0.4186, 0.5238, 0.3762, 0.5286, 0.4176, 0.5163, 0.4586, 0.5099, 0.4601, 0.5177, 0.4186, 0.5238, 0.4586, 0.5099, 0.5017, 0.5003, 0.5036, 0.5083, 0.4601, 0.5177, 0.5017, 0.5003, 0.5437, 0.4887, 0.546, 0.4966, 0.5036, 0.5083, 0.5437, 0.4887, 0.5872, 0.4751, 0.5896, 0.483, 0.546, 0.4966, 0.5872, 0.4751, 0.631, 0.4613, 0.6333, 0.4697, 0.5896, 0.483, 0.631, 0.4613, 0.6804, 0.4503, 0.6805, 0.4596, 0.6333, 0.4697, 0.0007267, 0.4476, 0.04661, 0.4599, 0.04412, 0.468, 0.0001394, 0.4563, 0.04661, 0.4599, 0.08943, 0.4749, 0.08686, 0.4825, 0.04412, 0.468, 0.08943, 0.4749, 0.1297, 0.4884, 0.1274, 0.496, 0.08686, 0.4825, 0.1297, 0.4884, 0.1714, 0.5007, 0.1693, 0.5084, 0.1274, 0.496, 0.1714, 0.5007, 0.2115, 0.51, 0.21, 0.5176, 0.1693, 0.5084, 0.2115, 0.51, 0.2527, 0.5166, 0.2517, 0.524, 0.21, 0.5176, 0.2527, 0.5166, 0.2927, 0.521, 0.2923, 0.5286, 0.2517, 0.524, 0.2927, 0.521, 0.3348, 0.5224, 0.3348, 0.5302, 0.2923, 0.5286, 0.1263, 0.5778, 0.1263, 0.5555, 0.1178, 0.5348, 0.102, 0.5191, 0.0814, 0.5105, 0.05908, 0.5105, 0.03846, 0.5191, 0.02268, 0.5348, 0.01414, 0.5555, 0.01414, 0.5778, 0.02268, 0.5984, 0.03846, 0.6142, 0.05908, 0.6227, 0.0814, 0.6227, 0.102, 0.6142, 0.1178, 0.5984, 0.7747, 0.3785, 0.7583, 0.3887, 0.7332, 0.3177, 0.8014, 0.2996, 0.8038, 0.3166, 0.7332, 0.3177, 0.7968, 0.3501, 0.7876, 0.3653, 0.7332, 0.3177, 0.7856, 0.2691, 0.7953, 0.2836, 0.7332, 0.3177, 0.8038, 0.3166, 0.8022, 0.3336, 0.7332, 0.3177, 0.7564, 0.2473, 0.7725, 0.2567, 0.7332, 0.3177, 0.7157, 0.2406, 0.7374, 0.2416, 0.7332, 0.3177, 0.7167, 0.3965, 0.6924, 0.3917, 0.7332, 0.3177, 0.7583, 0.3887, 0.7389, 0.3949, 0.7332, 0.3177, 0.7876, 0.3653, 0.7747, 0.3785, 0.7332, 0.3177, 0.7953, 0.2836, 0.8014, 0.2996, 0.7332, 0.3177, 0.8022, 0.3336, 0.7968, 0.3501, 0.7332, 0.3177, 0.7725, 0.2567, 0.7856, 0.2691, 0.7332, 0.3177, 0.7374, 0.2416, 0.7564, 0.2473, 0.7332, 0.3177, 0.692, 0.2455, 0.7157, 0.2406, 0.7332, 0.3177, 0.7389, 0.3949, 0.7167, 0.3965, 0.7332, 0.3177, 0.4808, 0.4239, 0.5187, 0.4105, 0.5314, 0.4482, 0.4916, 0.4603, 0.2987, 0.4477, 0.3347, 0.4487, 0.3351, 0.4838, 0.2957, 0.4827, 0.4069, 0.442, 0.4434, 0.4344, 0.451, 0.4705, 0.4126, 0.4774, 0.2276, 0.4374, 0.2633, 0.444, 0.2583, 0.4787, 0.2194, 0.4721, 0.3347, 0.4487, 0.3705, 0.4467, 0.3729, 0.4822, 0.3351, 0.4838, 0.1565, 0.4155, 0.1924, 0.428, 0.1822, 0.4627, 0.143, 0.4505, 0.08207, 0.3804, 0.1202, 0.4, 0.1046, 0.4362, 0.06195, 0.4191, 0.6007, 0.3746, 0.6478, 0.3516, 0.6665, 0.3991, 0.6175, 0.4171, 0.5187, 0.4105, 0.5586, 0.394, 0.5743, 0.4329, 0.5314, 0.4482, 0.4434, 0.4344, 0.4808, 0.4239, 0.4916, 0.4603, 0.451, 0.4705, 0.2633, 0.444, 0.2987, 0.4477, 0.2957, 0.4827, 0.2583, 0.4787, 0.3705, 0.4467, 0.4069, 0.442, 0.4126, 0.4774, 0.3729, 0.4822, 0.1924, 0.428, 0.2276, 0.4374, 0.2194, 0.4721, 0.1822, 0.4627, 0.1202, 0.4, 0.1565, 0.4155, 0.143, 0.4505, 0.1046, 0.4362, 0.04119, 0.3559, 0.08207, 0.3804, 0.06195, 0.4191, 0.01907, 0.3987, 0.5586, 0.394, 0.6007, 0.3746, 0.6175, 0.4171, 0.5743, 0.4329, 0.2954, 0.4866, 0.3351, 0.4877, 0.3349, 0.5181, 0.293, 0.5167, 0.2186, 0.4759, 0.2578, 0.4826, 0.2534, 0.5124, 0.2123, 0.5058, 0.1416, 0.4544, 0.1811, 0.4666, 0.1725, 0.4965, 0.131, 0.4842, 0.05997, 0.4235, 0.103, 0.4403, 0.09097, 0.4707, 0.04806, 0.4554, 0.6192, 0.4219, 0.6694, 0.4039, 0.6803, 0.4446, 0.6297, 0.4564, 0.5327, 0.4524, 0.5758, 0.4373, 0.5858, 0.4705, 0.5424, 0.4843, 0.4518, 0.4746, 0.4928, 0.4643, 0.5006, 0.4958, 0.4578, 0.5055, 0.3732, 0.4861, 0.4132, 0.4814, 0.4171, 0.512, 0.3754, 0.5166, 0.5314, 0.4482, 0.5743, 0.4329, 0.5758, 0.4373, 0.5327, 0.4524, 0.5437, 0.4887, 0.5017, 0.5003, 0.5006, 0.4958, 0.5424, 0.4843, 0.3348, 0.5224, 0.2927, 0.521, 0.293, 0.5167, 0.3349, 0.5181, 0.06195, 0.4191, 0.1046, 0.4362, 0.103, 0.4403, 0.05997, 0.4235, 0.4586, 0.5099, 0.4176, 0.5163, 0.4171, 0.512, 0.4578, 0.5055, 0.2527, 0.5166, 0.2115, 0.51, 0.2123, 0.5058, 0.2534, 0.5124, 0.5743, 0.4329, 0.6175, 0.4171, 0.6192, 0.4219, 0.5758, 0.4373, 0.3351, 0.4838, 0.3729, 0.4822, 0.3732, 0.4861, 0.3351, 0.4877, 0.3757, 0.5209, 0.3348, 0.5224, 0.3349, 0.5181, 0.3754, 0.5166, 0.1714, 0.5007, 0.1297, 0.4884, 0.131, 0.4842, 0.1725, 0.4965, 0.1046, 0.4362, 0.143, 0.4505, 0.1416, 0.4544, 0.103, 0.4403, 0.4126, 0.4774, 0.451, 0.4705, 0.4518, 0.4746, 0.4132, 0.4814, 0.08943, 0.4749, 0.04661, 0.4599, 0.04806, 0.4554, 0.09097, 0.4707, 0.3729, 0.4822, 0.4126, 0.4774, 0.4132, 0.4814, 0.3732, 0.4861, 0.4916, 0.4603, 0.5314, 0.4482, 0.5327, 0.4524, 0.4928, 0.4643, 0.6804, 0.4503, 0.631, 0.4613, 0.6297, 0.4564, 0.6803, 0.4446, 0.8333, 0.7996, 0.8333, 0.9387, 0.7369, 0.9389, 0.7369, 0.7994, 0.5327, 0.4524, 0.5249, 0.464, 0.5049, 0.471, 0.4928, 0.4643, 0.5424, 0.4843, 0.5281, 0.478, 0.5249, 0.464, 0.5327, 0.4524, 0.5006, 0.4958, 0.5098, 0.4843, 0.5281, 0.478, 0.5424, 0.4843, 0.4928, 0.4643, 0.5049, 0.471, 0.5098, 0.4843, 0.5006, 0.4958, 0.401, 0.9387, 0.401, 0.7996, 0.4974, 0.7994, 0.4974, 0.9389, 0.4518, 0.4746, 0.4433, 0.4846, 0.4239, 0.489, 0.4132, 0.4814, 0.4578, 0.5055, 0.445, 0.4981, 0.4433, 0.4846, 0.4518, 0.4746, 0.4171, 0.512, 0.4271, 0.5021, 0.445, 0.4981, 0.4578, 0.5055, 0.4132, 0.4814, 0.4239, 0.489, 0.4271, 0.5021, 0.4171, 0.512, 0.7357, 0.7996, 0.7357, 0.9387, 0.6392, 0.9389, 0.6392, 0.7994, 0.3732, 0.4861, 0.3639, 0.4947, 0.3445, 0.4964, 0.3351, 0.4877, 0.3754, 0.5166, 0.3638, 0.5079, 0.3639, 0.4947, 0.3732, 0.4861, 0.3349, 0.5181, 0.3459, 0.5096, 0.3638, 0.5079, 0.3754, 0.5166, 0.3351, 0.4877, 0.3445, 0.4964, 0.3459, 0.5096, 0.3349, 0.5181, 0.3034, 0.9387, 0.3034, 0.7996, 0.3998, 0.7994, 0.3998, 0.9389, 0.2954, 0.4866, 0.285, 0.4937, 0.2658, 0.4926, 0.2578, 0.4826, 0.293, 0.5167, 0.2831, 0.5065, 0.285, 0.4937, 0.2954, 0.4866, 0.2534, 0.5124, 0.2653, 0.5056, 0.2831, 0.5065, 0.293, 0.5167, 0.2578, 0.4826, 0.2658, 0.4926, 0.2653, 0.5056, 0.2534, 0.5124, 0.02226, 0.7994, 0.1614, 0.7994, 0.1616, 0.8959, 0.02209, 0.8959, 0.2186, 0.4759, 0.2072, 0.4816, 0.1879, 0.4779, 0.1811, 0.4666, 0.2123, 0.5058, 0.2036, 0.4943, 0.2072, 0.4816, 0.2186, 0.4759, 0.1725, 0.4965, 0.1857, 0.4911, 0.2036, 0.4943, 0.2123, 0.5058, 0.1811, 0.4666, 0.1879, 0.4779, 0.1857, 0.4911, 0.1725, 0.4965, 0.1629, 0.7994, 0.302, 0.7994, 0.3022, 0.8959, 0.1627, 0.8959, 0.1416, 0.4544, 0.1291, 0.459, 0.1091, 0.4531, 0.103, 0.4403, 0.131, 0.4842, 0.1235, 0.4715, 0.1291, 0.459, 0.1416, 0.4544, 0.09097, 0.4707, 0.105, 0.4666, 0.1235, 0.4715, 0.131, 0.4842, 0.103, 0.4403, 0.1091, 0.4531, 0.105, 0.4666, 0.09097, 0.4707, 0.8346, 0.7994, 0.9738, 0.7994, 0.9739, 0.8959, 0.8345, 0.8959, 0.05997, 0.4235, 0.04597, 0.428, 0.02328, 0.4197, 0.01614, 0.4027, 0.04806, 0.4554, 0.03996, 0.4422, 0.04597, 0.428, 0.05997, 0.4235, 0.001094, 0.4425, 0.01874, 0.4368, 0.03996, 0.4422, 0.04806, 0.4554, 0.01614, 0.4027, 0.02328, 0.4197, 0.01874, 0.4368, 0.001094, 0.4425, 0.4988, 0.7994, 0.6379, 0.7994, 0.6381, 0.8959, 0.4986, 0.8959, 0.6192, 0.4219, 0.611, 0.435, 0.5895, 0.4439, 0.5758, 0.4373, 0.6297, 0.4564, 0.6144, 0.4501, 0.611, 0.435, 0.6192, 0.4219, 0.5858, 0.4705, 0.595, 0.4581, 0.6144, 0.4501, 0.6297, 0.4564, 0.5758, 0.4373, 0.5895, 0.4439, 0.595, 0.4581, 0.5858, 0.4705])
me_circle.use_remesh_preserve_volume = False
me_circle.use_remesh_preserve_attributes = False
me_circle.use_mirror_vertex_groups = False
me_circle.update()

# ---- objects
ob_circle = bpy.data.objects.new('Circle', me_circle)
ob_lamp = bpy.data.objects.new('Lamp', light_lamp)
ob_camera = bpy.data.objects.new('Camera', cam_camera)

# ---- transforms, parenting, visibility, modifiers, constraints
ob_circle.location = (0.0, 0.0, 0.0)
ob_circle.lineart.crease_threshold = 0.0
ob_lamp.location = (4.076, 1.005, 5.904)
ob_lamp.rotation_euler = (0.6503, 0.05522, 1.866)
ob_lamp.lock_rotations_4d = False
ob_lamp.empty_display_type = 'ARROWS'
ob_lamp.color = (0.0, 0.0, 0.0, 0.0)
ob_lamp.lineart.crease_threshold = 0.0
ob_camera.location = (7.481, -6.508, 5.344)
ob_camera.rotation_euler = (1.109, 0.01082, 0.8149)
ob_camera.lock_rotations_4d = False
ob_camera.empty_display_type = 'ARROWS'
ob_camera.color = (0.0, 0.0, 0.0, 0.0)
ob_camera.display_type = 'WIRE'
ob_camera.lineart.crease_threshold = 0.0

# ---- collection membership
col_collection_1.objects.link(ob_circle)
col_collection_1.objects.link(ob_lamp)
col_collection_1.objects.link(ob_camera)

# ---- scene / render settings (as saved in the file)
scene.camera = ob_camera
scene.frame_start = 1; scene.frame_end = 250; scene.frame_set(1)
scene.render.engine = 'BLENDER_EEVEE_NEXT'
scene.render.resolution_percentage = 50
scene.render.dither_intensity = 0.0
scene.cycles.use_denoising = False
scene.cycles.samples = 10
scene.cycles.sampling_pattern = 'TABULATED_SOBOL'
scene.cycles.light_sampling_threshold = 0.0
scene.cycles.use_adaptive_sampling = False
scene.cycles.use_light_tree = False
scene.cycles.blur_glossy = 0.0
scene.cycles.volume_bounces = 1
scene.cycles.pixel_filter_type = 'GAUSSIAN'
scene.cycles.sample_clamp_indirect = 0.0
scene.view_settings.view_transform = 'Standard'
bpy.context.view_layer.update()
